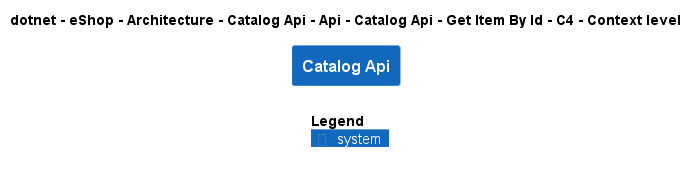

The diagram above was rendered by PlantUML. Its source (embedded in the PNG):
@startuml
!include ..\..\..\..\..\..\..\..\..\..\..\.c4s\C4_Context.puml

AddElementTag("c4interflow:lifecycle:new", $bgColor=green, $fontColor=#ffffff, $borderColor=green, $shadowing="False")
AddElementTag("c4interflow:lifecycle:changed", $bgColor=orange, $fontColor=#ffffff, $borderColor=orange, $shadowing="False")
AddElementTag("c4interflow:lifecycle:removed", $bgColor=red, $fontColor=#ffffff, $borderColor=red, $shadowing="False")

AddRelTag("c4interflow:lifecycle:new", $textColor=green, $lineColor=green)
AddRelTag("c4interflow:lifecycle:changed", $textColor=orange, $lineColor=orange)
AddRelTag("c4interflow:lifecycle:removed", $textColor=red, $lineColor=red)

SHOW_PERSON_PORTRAIT()
LAYOUT_TOP_DOWN()

skinparam linetype polyline

title dotnet - eShop - Architecture - Catalog Api - Api - Catalog Api - Get Item By Id - C4 - Context level

System(dotnet.eShop.Architecture.SoftwareSystems.CatalogApi, "Catalog Api", "")



SHOW_LEGEND()
@enduml